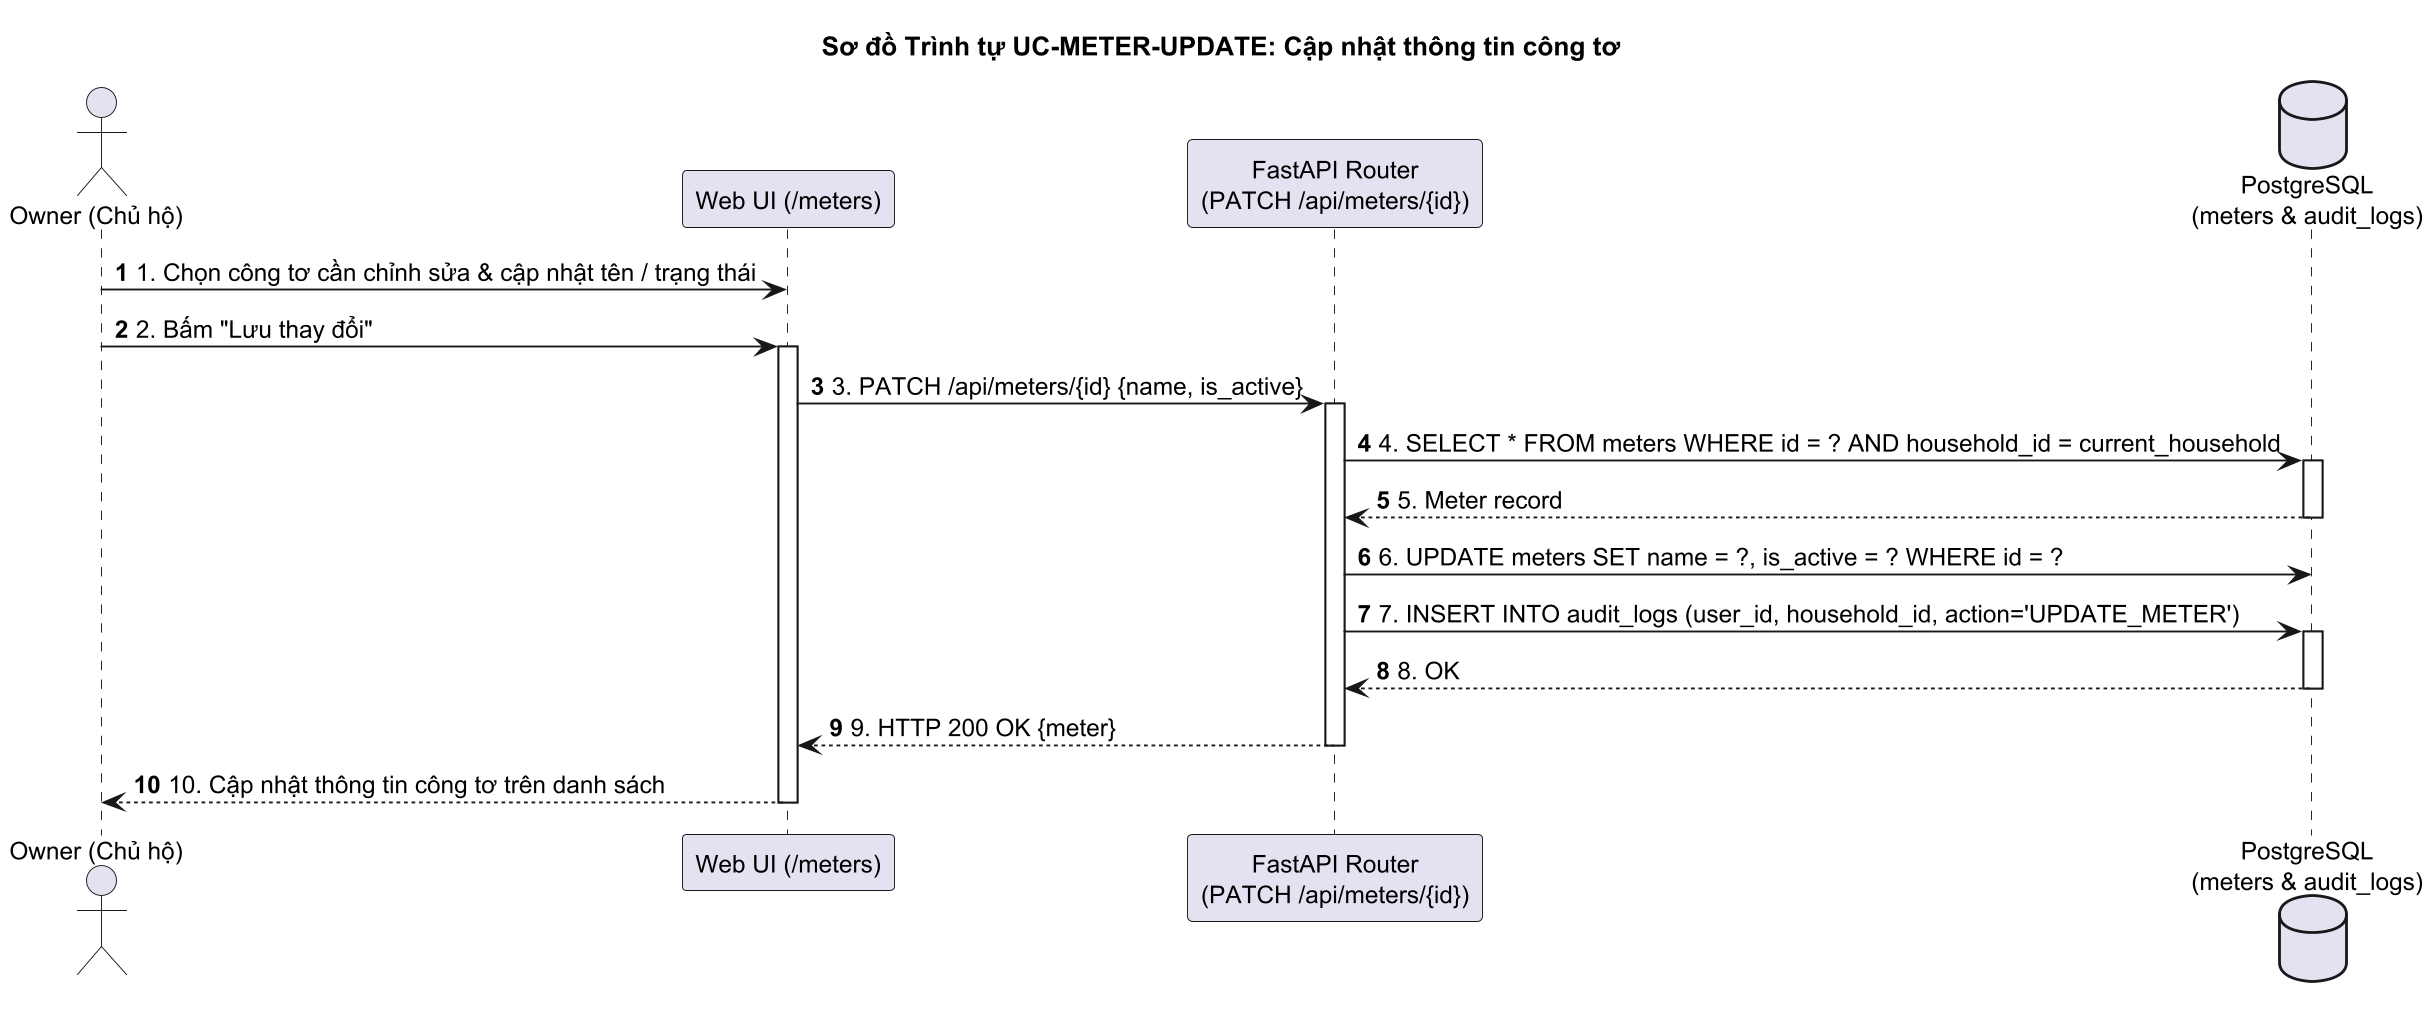

The diagram above was rendered by PlantUML. Its source (embedded in the PNG):
@startuml
autonumber
skinparam responseMessageBelowArrow true
skinparam defaultFontSize 13
skinparam dpi 180

actor "Owner (Chủ hộ)" as owner
participant "Web UI (/meters)" as ui
participant "FastAPI Router\n(PATCH /api/meters/{id})" as router
database "PostgreSQL\n(meters & audit_logs)" as db

title Sơ đồ Trình tự UC-METER-UPDATE: Cập nhật thông tin công tơ

owner -> ui: 1. Chọn công tơ cần chỉnh sửa & cập nhật tên / trạng thái
owner -> ui: 2. Bấm "Lưu thay đổi"
activate ui
ui -> router: 3. PATCH /api/meters/{id} {name, is_active}
activate router

router -> db: 4. SELECT * FROM meters WHERE id = ? AND household_id = current_household
activate db
db --> router: 5. Meter record
deactivate db

router -> db: 6. UPDATE meters SET name = ?, is_active = ? WHERE id = ?
router -> db: 7. INSERT INTO audit_logs (user_id, household_id, action='UPDATE_METER')
activate db
db --> router: 8. OK
deactivate db

router --> ui: 9. HTTP 200 OK {meter}
deactivate router

ui --> owner: 10. Cập nhật thông tin công tơ trên danh sách
deactivate ui
@enduml